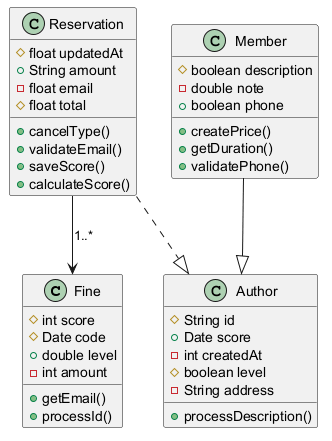

The diagram above was rendered by PlantUML. Its source (embedded in the PNG):
@startuml

class Fine {
  #int score
  #Date code
  +double level
  -int amount
  +getEmail()
  +processId()
}
class Author {
  #String id
  +Date score
  -int createdAt
  #boolean level
  -String address
  +processDescription()
}
class Reservation {
  #float updatedAt
  +String amount
  -float email
  #float total
  +cancelType()
  +validateEmail()
  +saveScore()
  +calculateScore()
}
class Member {
  #boolean description
  -double note
  +boolean phone
  +createPrice()
  +getDuration()
  +validatePhone()
}
Reservation ..|> Author
Member --|> Author
Reservation --> Fine : "1..*"
@enduml